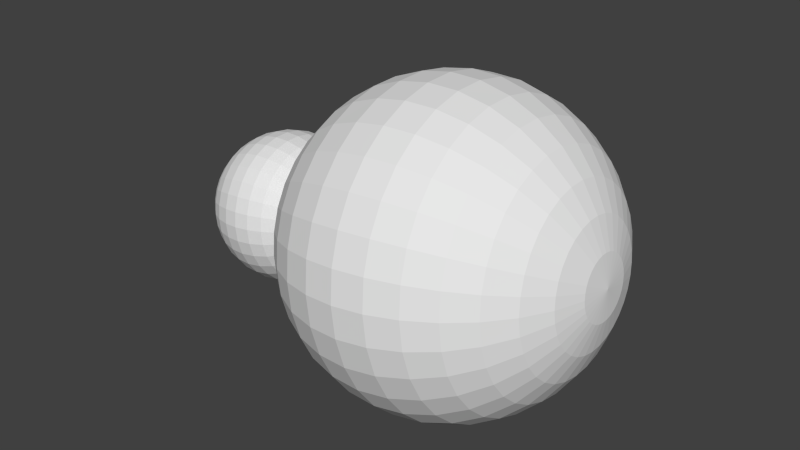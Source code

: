 # Source: player.blend  (saved by Blender 2.76.0; exported with 4.5.12 LTS)
import bpy
from mathutils import Matrix  # noqa: F401  (used for matrix-valued properties, if any)

bpy.ops.wm.read_factory_settings(use_empty=True)
scene = bpy.context.scene
scene.name = 'Scene'

# ---- collections
col_collection_1 = bpy.data.collections.new('Collection 1'); scene.collection.children.link(col_collection_1)

# ---- world
world_world = bpy.data.worlds.new('World'); scene.world = world_world
world_world.color = (0.05088, 0.05088, 0.05088)
world_world.use_sun_shadow = False
world_world.sun_shadow_jitter_overblur = 0.0
world_world.cycles.sampling_method = 'MANUAL'
world_world.cycles.sample_map_resolution = 256

# ---- meshes
me_sphere = bpy.data.meshes.new('Sphere')
me_sphere.from_pydata([(-0.1257, 1.864, -0.5474), (-0.2151, 1.765, -0.6875), (-0.2797, 1.627, -0.8115), (-0.3317, 1.465, -0.9088), (-0.3692, 1.285, -0.9757), (-0.3906, 1.088, -1.009), (-0.3952, 0.8921, -1.009), (-0.3827, 0.6996, -0.974), (-0.3538, 0.5179, -0.9064), (-0.3094, 0.354, -0.8084), (-0.2513, 0.2143, -0.6838), (-0.1817, 0.104, -0.5374), (-0.1033, 0.02747, -0.3748), (-0.01908, -0.0124, -0.2024), (-0.05825, 1.863, -0.5729), (-0.1132, 1.763, -0.726), (-0.15, 1.626, -0.8605), (-0.1793, 1.463, -0.9664), (-0.1998, 1.283, -1.04), (-0.2107, 1.086, -1.077), (-0.2118, 0.8896, -1.078), (-0.2029, 0.6971, -1.042), (-0.1844, 0.5155, -0.9703), (-0.1569, 0.3519, -0.8659), (-0.1216, 0.2124, -0.7327), (-0.07983, 0.1026, -0.5759), (-0.03312, 0.02648, -0.4013), (0.0167, -0.0129, -0.2159), (0.01285, 1.863, -0.5848), (-0.005764, 1.764, -0.7439), (-0.0133, 1.626, -0.8833), (-0.01849, 1.464, -0.9932), (-0.02114, 1.283, -1.069), (-0.02105, 1.087, -1.109), (-0.01842, 0.8905, -1.11), (-0.01325, 0.698, -1.074), (-0.005734, 0.5164, -1.0), (0.003835, 0.3527, -0.8928), (0.01509, 0.2131, -0.7556), (0.0276, 0.1031, -0.5938), (0.04088, 0.02685, -0.4137), (0.05442, -0.01271, -0.2222), (0.08488, 1.865, -0.5826), (0.1031, 1.766, -0.7406), (0.1252, 1.629, -0.8791), (0.1444, 1.468, -0.9883), (0.1598, 1.288, -1.064), (0.1711, 1.091, -1.103), (0.1775, 0.895, -1.104), (0.1789, 0.7024, -1.068), (0.1752, 0.5205, -0.9947), (0.1667, 0.3564, -0.8879), (0.1536, 0.2163, -0.7514), (0.1364, 0.1056, -0.5905), (0.1158, 0.02856, -0.4114), (0.09264, -0.01184, -0.221), (0.1551, 1.868, -0.5665), (0.2091, 1.771, -0.7163), (0.2602, 1.635, -0.8481), (0.3031, 1.474, -0.9519), (0.3362, 1.295, -1.024), (0.3583, 1.099, -1.06), (0.3684, 0.9028, -1.061), (0.3661, 0.7101, -1.025), (0.3516, 0.5277, -0.9542), (0.3254, 0.3629, -0.8514), (0.2886, 0.2218, -0.7204), (0.2425, 0.1099, -0.5662), (0.1889, 0.03155, -0.3947), (0.1299, -0.01032, -0.2125), (0.2207, 1.872, -0.537), (0.3083, 1.777, -0.6718), (0.3865, 1.643, -0.7915), (0.4516, 1.483, -0.8853), (0.5012, 1.305, -0.9495), (0.5335, 1.109, -0.9813), (0.547, 0.9136, -0.9804), (0.5413, 0.7207, -0.9462), (0.5166, 0.5378, -0.8802), (0.4739, 0.3719, -0.7848), (0.4149, 0.2295, -0.6637), (0.3417, 0.1159, -0.5217), (0.2572, 0.03569, -0.364), (0.1647, -0.008208, -0.1968), (0.2793, 1.877, -0.4953), (0.3969, 1.784, -0.6088), (0.4992, 1.652, -0.7113), (0.5841, 1.494, -0.791), (0.6485, 1.317, -0.8448), (0.6898, 1.122, -0.8702), (0.7064, 0.9271, -0.8671), (0.6976, 0.7339, -0.8351), (0.6639, 0.5502, -0.7755), (0.6065, 0.3831, -0.6906), (0.5276, 0.239, -0.5836), (0.4303, 0.1234, -0.4587), (0.3182, 0.04083, -0.3206), (0.1958, -0.005585, -0.1747), (0.3286, 1.882, -0.4431), (0.4714, 1.793, -0.5298), (0.594, 1.663, -0.6108), (0.6956, 1.507, -0.6728), (0.7724, 1.332, -0.7135), (0.8213, 1.138, -0.7308), (0.8404, 0.9426, -0.7249), (0.8291, 0.7491, -0.6957), (0.7878, 0.5645, -0.6442), (0.718, 0.396, -0.5724), (0.6224, 0.25, -0.4831), (0.5048, 0.132, -0.3797), (0.3696, 0.04678, -0.2662), (0.222, -0.002553, -0.147), (0.3664, 1.889, -0.3829), (0.529, 1.802, -0.4379), (0.6673, 1.675, -0.4938), (0.7818, 1.521, -0.5352), (0.8681, 1.347, -0.5606), (0.9229, 1.154, -0.5684), (0.9441, 0.9597, -0.5594), (0.9307, 0.7658, -0.5333), (0.8835, 0.5803, -0.4912), (0.8041, 0.4102, -0.4347), (0.6957, 0.262, -0.366), (0.5623, 0.1415, -0.2878), (0.4092, 0.05331, -0.2029), (0.2422, 0.0007722, -0.1147), (0.3922, 1.895, -0.3151), (0.5674, 1.812, -0.3365), (0.7162, 1.688, -0.3647), (0.8393, 1.536, -0.3834), (0.932, 1.364, -0.3919), (0.9908, 1.172, -0.3894), (1.013, 0.9775, -0.3768), (0.9986, 0.7834, -0.3543), (0.9474, 0.5968, -0.3226), (0.8616, 0.425, -0.283), (0.7446, 0.2747, -0.237), (0.6008, 0.1515, -0.1863), (0.4357, 0.06015, -0.133), (0.2557, 0.004263, -0.0791), (0.404, 1.902, -0.2443), (0.5852, 1.822, -0.2295), (0.7389, 1.7, -0.2285), (0.866, 1.551, -0.2233), (0.9616, 1.38, -0.214), (1.022, 1.19, -0.2005), (1.045, 0.9956, -0.1843), (1.03, 0.8011, -0.1654), (0.977, 0.6135, -0.1447), (0.8883, 0.44, -0.1229), (0.7673, 0.2874, -0.1008), (0.6186, 0.1615, -0.07936), (0.4479, 0.06706, -0.05935), (0.2619, 0.007784, -0.04153), (0.4017, 1.908, -0.1725), (0.5817, 1.832, -0.1211), (0.7344, 1.713, -0.09055), (0.8608, 1.566, -0.06105), (0.9558, 1.397, -0.03371), (1.016, 1.207, -0.009131), (1.039, 1.013, 0.01088), (1.024, 0.8182, 0.02599), (0.9712, 0.6297, 0.03562), (0.8831, 0.4546, 0.0394), (0.7628, 0.2998, 0.03718), (0.6151, 0.1712, 0.02906), (0.4456, 0.07376, 0.01533), (0.2607, 0.0112, -0.00346), (0.3854, 1.914, -0.1026), (0.5571, 1.841, -0.01536), (0.7031, 1.724, 0.04398), (0.8239, 1.579, 0.09714), (0.9148, 1.412, 0.1421), (0.9726, 1.223, 0.1775), (0.9947, 1.029, 0.2011), (0.9804, 0.8342, 0.2126), (0.9302, 0.6447, 0.2114), (0.8462, 0.4682, 0.1976), (0.7315, 0.3113, 0.1717), (0.5904, 0.1803, 0.1348), (0.4286, 0.08, 0.08814), (0.2521, 0.01438, 0.03366), (0.3557, 1.92, -0.03711), (0.5122, 1.849, 0.08355), (0.646, 1.735, 0.1699), (0.7567, 1.591, 0.2452), (0.8402, 1.425, 0.3065), (0.8934, 1.237, 0.3521), (0.9139, 1.044, 0.3792), (0.9012, 0.8484, 0.3872), (0.8556, 0.6581, 0.3759), (0.779, 0.4802, 0.3456), (0.6744, 0.3216, 0.2976), (0.5456, 0.1883, 0.2337), (0.3977, 0.08554, 0.1563), (0.2363, 0.0172, 0.06839), (0.3137, 1.924, 0.02134), (0.4489, 1.856, 0.1719), (0.5653, 1.743, 0.2823), (0.6619, 1.602, 0.3774), (0.7349, 1.436, 0.4534), (0.7815, 1.249, 0.508), (0.7999, 1.056, 0.5382), (0.7893, 0.8603, 0.5431), (0.7503, 0.6693, 0.5228), (0.6842, 0.4902, 0.4778), (0.5937, 0.3301, 0.41), (0.4822, 0.195, 0.322), (0.354, 0.09016, 0.2171), (0.2141, 0.01956, 0.09941), (0.2612, 1.927, 0.07055), (0.3694, 1.861, 0.2462), (0.4642, 1.75, 0.3769), (0.543, 1.609, 0.4886), (0.6028, 1.445, 0.5771), (0.6413, 1.258, 0.6393), (0.6569, 1.065, 0.672), (0.6491, 0.8693, 0.6744), (0.6182, 0.6778, 0.6464), (0.5654, 0.4979, 0.5891), (0.4926, 0.3366, 0.5047), (0.4028, 0.2001, 0.3963), (0.2993, 0.09369, 0.2683), (0.1862, 0.02136, 0.1255), (0.2, 1.93, 0.1086), (0.277, 1.864, 0.3037), (0.3466, 1.754, 0.4501), (0.4047, 1.614, 0.5747), (0.4491, 1.45, 0.6727), (0.4781, 1.264, 0.7408), (0.4906, 1.071, 0.7755), (0.486, 0.8752, 0.7759), (0.4645, 0.6833, 0.742), (0.427, 0.5029, 0.6752), (0.375, 0.3409, 0.5779), (0.3104, 0.2035, 0.4539), (0.2357, 0.09599, 0.3079), (0.1537, 0.02253, 0.1457), (0.0677, -0.01407, -0.0266), (0.1326, 1.931, 0.1341), (0.1751, 1.866, 0.3422), (0.2169, 1.756, 0.4991), (0.2522, 1.616, 0.6323), (0.2797, 1.453, 0.7367), (0.2983, 1.266, 0.8087), (0.3072, 1.074, 0.8447), (0.3061, 0.8778, 0.8438), (0.2951, 0.6857, 0.806), (0.2746, 0.5051, 0.7327), (0.2453, 0.3427, 0.6268), (0.2085, 0.2049, 0.4923), (0.1655, 0.09698, 0.3344), (0.1179, 0.02304, 0.1592), (0.06147, 1.93, 0.1459), (0.06771, 1.865, 0.3602), (0.08021, 1.755, 0.5219), (0.09147, 1.616, 0.6591), (0.101, 1.452, 0.7665), (0.1087, 1.265, 0.8404), (0.1138, 1.073, 0.877), (0.1165, 0.8768, 0.8755), (0.1164, 0.6848, 0.8358), (0.1138, 0.5043, 0.7596), (0.1086, 0.342, 0.6496), (0.1011, 0.2044, 0.5103), (0.09148, 0.09661, 0.3468), (0.08022, 0.02285, 0.1655), (-0.01056, 1.929, 0.1438), (-0.04113, 1.863, 0.3569), (-0.0583, 1.752, 0.5178), (-0.07141, 1.612, 0.6542), (-0.07995, 1.448, 0.7611), (-0.08348, 1.261, 0.8346), (-0.08207, 1.068, 0.8711), (-0.07568, 0.8724, 0.8697), (-0.06454, 0.6807, 0.8304), (-0.04909, 0.5005, 0.7547), (-0.02992, 0.3389, 0.6455), (-0.007766, 0.2019, 0.507), (0.01652, 0.0949, 0.3445), (0.042, 0.02198, 0.1644), (-0.08075, 1.926, 0.1277), (-0.1472, 1.858, 0.3325), (-0.1933, 1.746, 0.4867), (-0.2301, 1.605, 0.6178), (-0.2563, 1.44, 0.7206), (-0.2707, 1.253, 0.7916), (-0.273, 1.061, 0.8273), (-0.2629, 0.8648, 0.8267), (-0.2409, 0.6735, 0.7899), (-0.2078, 0.4941, 0.7182), (-0.1649, 0.3334, 0.6145), (-0.1138, 0.1976, 0.4826), (-0.05654, 0.09192, 0.3278), (0.004757, 0.02046, 0.1558), (-0.1464, 1.922, 0.0982), (-0.2464, 1.852, 0.288), (-0.3196, 1.739, 0.4301), (-0.3786, 1.596, 0.5511), (-0.4213, 1.43, 0.6465), (-0.4459, 1.243, 0.713), (-0.4516, 1.05, 0.7472), (-0.4381, 0.8542, 0.7481), (-0.4059, 0.6635, 0.7159), (-0.3563, 0.4851, 0.6516), (-0.2912, 0.3257, 0.5578), (-0.213, 0.1916, 0.4381), (-0.1249, 0.08777, 0.2971), (-0.03008, 0.01834, 0.1402), (-0.205, 1.917, 0.05653), (-0.335, 1.845, 0.225), (-0.4323, 1.729, 0.35), (-0.5112, 1.585, 0.4569), (-0.5686, 1.418, 0.5418), (-0.6022, 1.229, 0.6019), (-0.611, 1.036, 0.6338), (-0.5944, 0.841, 0.637), (-0.5532, 0.6511, 0.6112), (-0.4888, 0.4739, 0.5574), (-0.4039, 0.3162, 0.4777), (-0.3016, 0.1841, 0.3752), (-0.1859, 0.08263, 0.2537), (-0.06118, 0.01572, 0.1181), (-0.2543, 1.911, 0.004259), (-0.4095, 1.836, 0.1461), (-0.5271, 1.718, 0.2494), (-0.6227, 1.572, 0.3387), (-0.6925, 1.404, 0.4105), (-0.7337, 1.214, 0.4624), (-0.745, 1.021, 0.4917), (-0.7259, 0.8257, 0.4976), (-0.677, 0.6367, 0.4798), (-0.6003, 0.4609, 0.4392), (-0.4987, 0.3052, 0.3772), (-0.3761, 0.1754, 0.2962), (-0.2372, 0.07668, 0.1993), (-0.08734, 0.01269, 0.09034), (-0.2924, 1.905, -0.05661), (-0.467, 1.827, 0.0541), (-0.6004, 1.706, 0.1324), (-0.7088, 1.558, 0.2011), (-0.7882, 1.388, 0.2576), (-0.8353, 1.198, 0.3001), (-0.8487, 1.004, 0.3262), (-0.8275, 0.809, 0.3352), (-0.7728, 0.621, 0.3269), (-0.6865, 0.4468, 0.3015), (-0.572, 0.2931, 0.2601), (-0.4337, 0.166, 0.2042), (-0.2768, 0.07016, 0.136), (-0.1076, 0.009362, 0.05805), (-0.3179, 1.898, -0.1237), (-0.5055, 1.817, -0.04732), (-0.6493, 1.694, 0.003306), (-0.7663, 1.543, 0.04931), (-0.8521, 1.371, 0.08891), (-0.9032, 1.18, 0.121), (-0.9178, 0.9858, 0.1436), (-0.8954, 0.7915, 0.1562), (-0.8367, 0.6044, 0.1582), (-0.744, 0.4319, 0.1498), (-0.6209, 0.2805, 0.131), (-0.4721, 0.156, 0.1028), (-0.3033, 0.06331, 0.06613), (-0.121, 0.005872, 0.02243), (-0.3307, 1.891, -0.1967), (-0.5233, 1.807, -0.1543), (-0.672, 1.681, -0.1328), (-0.793, 1.528, -0.1108), (-0.8817, 1.355, -0.08898), (-0.9346, 1.162, -0.0678), (-0.9499, 0.9678, -0.04894), (-0.9268, 0.7738, -0.03268), (-0.8663, 0.5878, -0.01965), (-0.7707, 0.4169, -0.01034), (-0.6436, 0.2677, -0.005118), (-0.4899, 0.146, -0.004178), (-0.3156, 0.0564, -0.007559), (-0.1273, 0.002351, -0.01513), (-0.3294, 1.885, -0.2704), (-0.5198, 1.797, -0.2627), (-0.6675, 1.668, -0.2708), (-0.7878, 1.514, -0.2731), (-0.8759, 1.339, -0.2693), (-0.9285, 1.145, -0.2592), (-0.9436, 0.9502, -0.2441), (-0.9207, 0.7566, -0.2241), (-0.8605, 0.5716, -0.1999), (-0.7655, 0.4023, -0.1726), (-0.6391, 0.2554, -0.1431), (-0.4864, 0.1363, -0.1126), (-0.3132, 0.0497, -0.08224), (-0.1261, -0.001065, -0.0532), (-0.311, 1.879, -0.3362), (-0.4951, 1.788, -0.3684), (-0.6362, 1.657, -0.4054), (-0.7509, 1.5, -0.4312), (-0.8349, 1.323, -0.445), (-0.885, 1.129, -0.4458), (-0.8993, 0.9339, -0.4343), (-0.8772, 0.7406, -0.4107), (-0.8195, 0.5565, -0.3757), (-0.7286, 0.3888, -0.3308), (-0.6078, 0.2438, -0.2776), (-0.4618, 0.1272, -0.2183), (-0.2962, 0.04346, -0.155), (-0.1174, -0.004246, -0.09032), (-0.2813, 1.874, -0.4017), (-0.4503, 1.78, -0.4673), (-0.5791, 1.647, -0.5313), (-0.6837, 1.488, -0.5793), (-0.7603, 1.31, -0.6095), (-0.8058, 1.115, -0.6204), (-0.8185, 0.9195, -0.6124), (-0.798, 0.7264, -0.5853), (-0.7449, 0.5431, -0.5402), (-0.6614, 0.3767, -0.4788), (-0.5507, 0.2336, -0.4035), (-0.4169, 0.1192, -0.3172), (-0.2653, 0.03792, -0.2232), (-0.1017, -0.00707, -0.1251), (-0.2394, 1.869, -0.4602), (-0.3869, 1.773, -0.5557), (-0.4984, 1.638, -0.6437), (-0.5889, 1.478, -0.7115), (-0.655, 1.299, -0.7564), (-0.6939, 1.103, -0.7763), (-0.7045, 0.9074, -0.7714), (-0.6861, 0.7145, -0.7412), (-0.6396, 0.532, -0.6871), (-0.5666, 0.3667, -0.611), (-0.47, 0.225, -0.516), (-0.3536, 0.1125, -0.4055), (-0.2217, 0.0333, -0.284), (-0.07942, -0.009427, -0.1561), (-0.1868, 1.866, -0.5094), (-0.3075, 1.768, -0.63), (-0.3973, 1.632, -0.7383), (-0.4701, 1.47, -0.8227), (-0.5229, 1.29, -0.8801), (-0.5537, 1.094, -0.9076), (-0.5615, 0.8982, -0.9052), (-0.5459, 0.7055, -0.8725), (-0.5075, 0.5235, -0.8107), (-0.4477, 0.359, -0.7223), (-0.3689, 0.2185, -0.6106), (-0.2741, 0.1073, -0.4799), (-0.167, 0.02977, -0.3352), (-0.05153, -0.01123, -0.1822), (-0.01398, 2.742, -0.4009), (-0.05365, 2.706, -0.4795), (-0.08982, 2.654, -0.5501), (-0.1211, 2.588, -0.6101), (-0.1463, 2.509, -0.6572), (-0.1644, 2.422, -0.6896), (-0.1748, 2.327, -0.7058), (-0.177, 2.232, -0.7056), (-0.171, 2.139, -0.6888), (-0.157, 2.051, -0.6561), (-0.1355, 1.971, -0.6086), (-0.1074, 1.904, -0.5483), (-0.07367, 1.85, -0.4774), (0.003342, 2.742, -0.4075), (-0.01967, 2.706, -0.4923), (-0.0405, 2.654, -0.5687), (-0.05833, 2.587, -0.6338), (-0.07248, 2.508, -0.6851), (-0.08242, 2.421, -0.7206), (-0.0877, 2.326, -0.7387), (-0.08823, 2.231, -0.7391), (-0.08392, 2.138, -0.7217), (-0.07496, 2.05, -0.687), (-0.06168, 1.97, -0.6365), (-0.04459, 1.903, -0.572), (-0.02435, 1.85, -0.4961), (0.0216, 2.742, -0.4105), (0.01615, 2.706, -0.4983), (0.01151, 2.654, -0.5774), (0.007864, 2.587, -0.6449), (0.00535, 2.509, -0.6981), (0.004066, 2.421, -0.735), (0.004108, 2.326, -0.754), (0.005382, 2.231, -0.7548), (0.007887, 2.138, -0.737), (0.01152, 2.05, -0.7015), (0.01616, 1.971, -0.6495), (0.02161, 1.903, -0.5831), (0.02766, 1.85, -0.5047), (0.04011, 2.742, -0.41), (0.05244, 2.707, -0.4972), (0.0642, 2.655, -0.5758), (0.07492, 2.589, -0.6429), (0.08421, 2.511, -0.6957), (0.09169, 2.423, -0.7324), (0.09712, 2.328, -0.7512), (0.1002, 2.233, -0.7519), (0.1009, 2.14, -0.7342), (0.09914, 2.052, -0.6988), (0.09501, 1.973, -0.6471), (0.08867, 1.905, -0.581), (0.08035, 1.851, -0.5032), (0.05814, 2.743, -0.4058), (0.08781, 2.708, -0.4891), (0.1155, 2.657, -0.564), (0.1403, 2.592, -0.6279), (0.1611, 2.514, -0.6781), (0.1771, 2.427, -0.7128), (0.1878, 2.332, -0.7304), (0.1926, 2.237, -0.7307), (0.1916, 2.144, -0.7134), (0.1845, 2.056, -0.6792), (0.1719, 1.976, -0.6295), (0.154, 1.907, -0.566), (0.1317, 1.853, -0.4914), (0.075, 2.744, -0.3982), (0.1209, 2.71, -0.4742), (0.1636, 2.66, -0.5425), (0.2014, 2.595, -0.6004), (0.2329, 2.518, -0.6458), (0.257, 2.432, -0.677), (0.2726, 2.337, -0.6924), (0.2791, 2.242, -0.6919), (0.2763, 2.149, -0.6754), (0.2644, 2.06, -0.6434), (0.2437, 1.98, -0.5972), (0.2152, 1.911, -0.5386), (0.1797, 1.856, -0.4698), (0.09006, 2.745, -0.3875), (0.1504, 2.713, -0.4532), (0.2065, 2.664, -0.512), (0.256, 2.6, -0.5616), (0.2971, 2.524, -0.6002), (0.3282, 2.438, -0.6263), (0.3483, 2.343, -0.6386), (0.3563, 2.249, -0.637), (0.352, 2.155, -0.6216), (0.3357, 2.066, -0.5927), (0.3079, 1.985, -0.5516), (0.2697, 1.916, -0.4998), (0.2226, 1.86, -0.4393), (0.1027, 2.747, -0.3741), (0.1753, 2.716, -0.4269), (0.2425, 2.668, -0.4738), (0.3019, 2.605, -0.513), (0.3511, 2.53, -0.543), (0.3882, 2.445, -0.5627), (0.4119, 2.351, -0.5711), (0.4212, 2.256, -0.5682), (0.4157, 2.163, -0.554), (0.3957, 2.073, -0.5291), (0.3619, 1.992, -0.4944), (0.3156, 1.921, -0.4511), (0.2587, 1.864, -0.4011), (0.1125, 2.748, -0.3585), (0.1945, 2.719, -0.3962), (0.2704, 2.673, -0.4292), (0.3374, 2.611, -0.4563), (0.3928, 2.537, -0.4764), (0.4346, 2.452, -0.4886), (0.4611, 2.359, -0.4925), (0.4714, 2.265, -0.4881), (0.4649, 2.171, -0.4754), (0.442, 2.081, -0.4551), (0.4036, 1.999, -0.4277), (0.3511, 1.927, -0.3945), (0.2865, 1.869, -0.3566), (0.119, 2.75, -0.3412), (0.2073, 2.722, -0.3624), (0.289, 2.677, -0.3801), (0.361, 2.617, -0.3938), (0.4206, 2.544, -0.4029), (0.4655, 2.46, -0.407), (0.494, 2.367, -0.4058), (0.5048, 2.273, -0.3997), (0.4978, 2.179, -0.3888), (0.473, 2.089, -0.3734), (0.4314, 2.006, -0.3543), (0.3748, 1.933, -0.332), (0.3051, 1.873, -0.3075), (0.1221, 2.752, -0.3231), (0.2132, 2.726, -0.3267), (0.2976, 2.682, -0.3284), (0.372, 2.623, -0.3279), (0.4335, 2.551, -0.3254), (0.4799, 2.468, -0.3209), (0.5092, 2.376, -0.3143), (0.5204, 2.282, -0.3065), (0.513, 2.188, -0.2973), (0.4873, 2.097, -0.2873), (0.4444, 2.013, -0.2767), (0.3858, 1.939, -0.2661), (0.3138, 1.878, -0.2557), (0.1215, 2.753, -0.3046), (0.2121, 2.729, -0.2906), (0.2959, 2.687, -0.2759), (0.3699, 2.629, -0.2611), (0.431, 2.558, -0.2468), (0.477, 2.476, -0.2336), (0.5062, 2.384, -0.2217), (0.5173, 2.291, -0.212), (0.51, 2.196, -0.2047), (0.4845, 2.105, -0.2), (0.4418, 2.02, -0.1982), (0.3836, 1.945, -0.1993), (0.3121, 1.883, -0.2032), (0.1173, 2.755, -0.2867), (0.2038, 2.732, -0.2553), (0.284, 2.691, -0.2247), (0.3547, 2.635, -0.196), (0.4132, 2.565, -0.1702), (0.4572, 2.483, -0.1485), (0.4852, 2.392, -0.1313), (0.4959, 2.298, -0.1199), (0.4889, 2.204, -0.1143), (0.4647, 2.112, -0.1149), (0.424, 2.027, -0.1216), (0.3684, 1.951, -0.1341), (0.3002, 1.887, -0.152), (0.1097, 2.756, -0.2698), (0.1889, 2.735, -0.2223), (0.2623, 2.695, -0.1768), (0.327, 2.64, -0.135), (0.3807, 2.571, -0.09857), (0.4211, 2.49, -0.06885), (0.4468, 2.399, -0.0468), (0.4568, 2.305, -0.03369), (0.4506, 2.211, -0.0298), (0.4285, 2.119, -0.03529), (0.3915, 2.033, -0.04993), (0.3408, 1.956, -0.07318), (0.2784, 1.891, -0.1041), (0.09889, 2.757, -0.2548), (0.1678, 2.737, -0.1929), (0.2316, 2.698, -0.134), (0.288, 2.644, -0.08059), (0.3347, 2.575, -0.03457), (0.3701, 2.495, 0.002261), (0.3927, 2.405, 0.02869), (0.4015, 2.311, 0.04328), (0.3964, 2.217, 0.04569), (0.3775, 2.124, 0.03582), (0.3456, 2.037, 0.01407), (0.3017, 1.96, -0.01875), (0.2478, 1.894, -0.06137), (0.08539, 2.758, -0.2422), (0.1413, 2.739, -0.1681), (0.1932, 2.701, -0.09805), (0.2391, 2.647, -0.03478), (0.2772, 2.579, 0.0193), (0.3061, 2.5, 0.06212), (0.3248, 2.409, 0.09223), (0.3323, 2.316, 0.1081), (0.3286, 2.221, 0.1092), (0.3136, 2.128, 0.09568), (0.288, 2.041, 0.06794), (0.2528, 1.963, 0.02706), (0.2093, 1.897, -0.02538), (0.06968, 2.759, -0.2324), (0.1104, 2.74, -0.1489), (0.1484, 2.703, -0.07021), (0.1821, 2.649, 0.00066), (0.2102, 2.582, 0.06098), (0.2317, 2.502, 0.1084), (0.2458, 2.412, 0.1414), (0.2518, 2.319, 0.1582), (0.2496, 2.224, 0.1584), (0.2392, 2.131, 0.142), (0.221, 2.044, 0.1096), (0.1958, 1.965, 0.0625), (0.1646, 1.899, 0.002468), (0.05236, 2.759, -0.2259), (0.07647, 2.74, -0.1361), (0.09909, 2.703, -0.05158), (0.1193, 2.65, 0.02436), (0.1364, 2.583, 0.08885), (0.1497, 2.503, 0.1394), (0.1587, 2.413, 0.1743), (0.163, 2.32, 0.1917), (0.1625, 2.225, 0.1913), (0.1572, 2.132, 0.173), (0.1472, 2.045, 0.1375), (0.1331, 1.966, 0.0862), (0.1152, 1.899, 0.02109), (0.03409, 2.759, -0.2228), (0.04065, 2.74, -0.1301), (0.04708, 2.703, -0.0429), (0.05314, 2.65, 0.03542), (0.05858, 2.582, 0.1018), (0.06322, 2.503, 0.1538), (0.0669, 2.413, 0.1896), (0.06941, 2.319, 0.2073), (0.07068, 2.225, 0.2066), (0.07068, 2.132, 0.1874), (0.06939, 2.044, 0.1505), (0.06688, 1.966, 0.09725), (0.06323, 1.899, 0.02978), (0.01559, 2.759, -0.2234), (0.004357, 2.739, -0.1312), (-0.00561, 2.702, -0.04448), (-0.01393, 2.648, 0.0334), (-0.02027, 2.58, 0.09947), (-0.0244, 2.501, 0.1512), (-0.02611, 2.411, 0.1868), (-0.02543, 2.317, 0.2045), (-0.02234, 2.222, 0.2038), (-0.01694, 2.13, 0.1848), (-0.009464, 2.042, 0.1481), (-0.0001837, 1.964, 0.09524), (0.01054, 1.898, 0.02819), (-0.002439, 2.758, -0.2275), (-0.03101, 2.738, -0.1393), (-0.05696, 2.7, -0.05628), (-0.07928, 2.646, 0.01839), (-0.09712, 2.577, 0.08182), (-0.1098, 2.497, 0.1316), (-0.1168, 2.407, 0.166), (-0.1179, 2.313, 0.1833), (-0.113, 2.219, 0.183), (-0.1023, 2.126, 0.1651), (-0.08631, 2.039, 0.1305), (-0.06554, 1.961, 0.08023), (-0.04081, 1.896, 0.0164), (-0.01931, 2.757, -0.2351), (-0.0641, 2.736, -0.1542), (-0.105, 2.697, -0.07783), (-0.1404, 2.642, -0.00904), (-0.169, 2.573, 0.04957), (-0.1897, 2.493, 0.09575), (-0.2016, 2.402, 0.1279), (-0.2043, 2.308, 0.1445), (-0.1978, 2.214, 0.1449), (-0.1822, 2.121, 0.1293), (-0.1582, 2.035, 0.0982), (-0.1267, 1.958, 0.0528), (-0.08884, 1.893, -0.005154), (-0.03436, 2.756, -0.2458), (-0.09363, 2.733, -0.1751), (-0.1479, 2.693, -0.1083), (-0.195, 2.637, -0.04783), (-0.2332, 2.567, 0.003953), (-0.261, 2.487, 0.04506), (-0.2772, 2.395, 0.07412), (-0.2815, 2.302, 0.08961), (-0.2735, 2.207, 0.09113), (-0.2535, 2.115, 0.07863), (-0.2224, 2.029, 0.05258), (-0.1812, 1.953, 0.014), (-0.1317, 1.889, -0.03563), (-0.04703, 2.754, -0.2592), (-0.1185, 2.73, -0.2015), (-0.1839, 2.689, -0.1465), (-0.2409, 2.632, -0.0965), (-0.2871, 2.561, -0.05327), (-0.3209, 2.48, -0.01852), (-0.3409, 2.388, 0.006623), (-0.3464, 2.294, 0.02078), (-0.3371, 2.2, 0.02363), (-0.3135, 2.108, 0.01504), (-0.2763, 2.023, -0.00464), (-0.2271, 1.948, -0.03466), (-0.1678, 1.885, -0.07387), (-0.05681, 2.753, -0.2748), (-0.1377, 2.727, -0.2322), (-0.2118, 2.684, -0.1911), (-0.2764, 2.626, -0.1532), (-0.3289, 2.554, -0.1199), (-0.3673, 2.472, -0.09256), (-0.3901, 2.38, -0.07198), (-0.3966, 2.286, -0.05936), (-0.3863, 2.192, -0.05498), (-0.3598, 2.101, -0.059), (-0.3181, 2.016, -0.07127), (-0.2626, 1.942, -0.09133), (-0.1956, 1.88, -0.1184), (-0.06335, 2.751, -0.2921), (-0.1505, 2.724, -0.266), (-0.2304, 2.68, -0.2402), (-0.3, 2.62, -0.2157), (-0.3567, 2.547, -0.1934), (-0.3982, 2.464, -0.1742), (-0.423, 2.371, -0.1587), (-0.4301, 2.277, -0.1477), (-0.4192, 2.183, -0.1417), (-0.3908, 2.093, -0.1406), (-0.3459, 2.009, -0.1448), (-0.2863, 1.936, -0.1538), (-0.2143, 1.876, -0.1675), (-0.06637, 2.749, -0.3103), (-0.1564, 2.72, -0.3016), (-0.239, 2.675, -0.292), (-0.311, 2.614, -0.2816), (-0.3696, 2.54, -0.2709), (-0.4126, 2.456, -0.2603), (-0.4382, 2.363, -0.2501), (-0.4456, 2.269, -0.241), (-0.4344, 2.175, -0.2331), (-0.4051, 2.085, -0.2268), (-0.3588, 2.002, -0.2223), (-0.2973, 1.93, -0.2197), (-0.2229, 1.871, -0.2193), (-0.06578, 2.748, -0.3287), (-0.1553, 2.717, -0.3378), (-0.2373, 2.67, -0.3444), (-0.3089, 2.608, -0.3484), (-0.3671, 2.533, -0.3495), (-0.4098, 2.448, -0.3476), (-0.4352, 2.354, -0.3427), (-0.4425, 2.26, -0.3354), (-0.4314, 2.166, -0.3257), (-0.4023, 2.077, -0.3141), (-0.3563, 1.995, -0.3008), (-0.2951, 1.924, -0.2865), (-0.2212, 1.866, -0.2718), (-0.06159, 2.746, -0.3467), (-0.147, 2.714, -0.3731), (-0.2254, 2.666, -0.3956), (-0.2937, 2.602, -0.4135), (-0.3492, 2.526, -0.426), (-0.3899, 2.441, -0.4327), (-0.4141, 2.347, -0.4331), (-0.4211, 2.252, -0.4275), (-0.4104, 2.159, -0.4161), (-0.3825, 2.069, -0.3992), (-0.3384, 1.988, -0.3774), (-0.2799, 1.918, -0.3517), (-0.2093, 1.862, -0.3229), (-0.05396, 2.745, -0.3635), (-0.1321, 2.712, -0.406), (-0.2037, 2.662, -0.4435), (-0.266, 2.597, -0.4745), (-0.3167, 2.52, -0.4977), (-0.3538, 2.434, -0.5124), (-0.3758, 2.34, -0.5176), (-0.382, 2.245, -0.5137), (-0.372, 2.152, -0.5006), (-0.3463, 2.063, -0.4788), (-0.3059, 1.982, -0.4491), (-0.2523, 1.913, -0.4126), (-0.1875, 1.858, -0.3708), (0.02766, 2.76, -0.3175), (-0.04319, 2.743, -0.3785), (-0.111, 2.709, -0.4355), (-0.173, 2.659, -0.4863), (-0.227, 2.593, -0.5289), (-0.2708, 2.516, -0.5617), (-0.3028, 2.429, -0.5835), (-0.3216, 2.334, -0.5931), (-0.3268, 2.239, -0.5907), (-0.3179, 2.146, -0.5761), (-0.2953, 2.058, -0.5499), (-0.26, 1.978, -0.5131), (-0.2133, 1.909, -0.467), (-0.1569, 1.854, -0.4136), (-0.02969, 2.743, -0.3911), (-0.08447, 2.708, -0.4603), (-0.1346, 2.656, -0.5223), (-0.1781, 2.59, -0.5747), (-0.2133, 2.512, -0.6156), (-0.2389, 2.425, -0.6433), (-0.2538, 2.33, -0.6567), (-0.2575, 2.235, -0.6555), (-0.25, 2.142, -0.6397), (-0.2314, 2.053, -0.6098), (-0.2025, 1.974, -0.5669), (-0.1643, 1.906, -0.5129), (-0.1184, 1.852, -0.4496)], [], [(6, 5, 19, 20), (7, 6, 20, 21), (8, 7, 21, 22), (1, 0, 14, 15), (9, 8, 22, 23), (2, 1, 15, 16), (10, 9, 23, 24), (3, 2, 16, 17), (11, 10, 24, 25), (4, 3, 17, 18), (12, 11, 25, 26), (5, 4, 18, 19), (13, 12, 26, 27), (26, 25, 39, 40), (19, 18, 32, 33), (27, 26, 40, 41), (20, 19, 33, 34), (21, 20, 34, 35), (22, 21, 35, 36), (15, 14, 28, 29), (23, 22, 36, 37), (16, 15, 29, 30), (24, 23, 37, 38), (17, 16, 30, 31), (25, 24, 38, 39), (18, 17, 31, 32), (37, 36, 50, 51), (30, 29, 43, 44), (38, 37, 51, 52), (31, 30, 44, 45), (39, 38, 52, 53), (32, 31, 45, 46), (40, 39, 53, 54), (33, 32, 46, 47), (41, 40, 54, 55), (34, 33, 47, 48), (35, 34, 48, 49), (36, 35, 49, 50), (29, 28, 42, 43), (55, 54, 68, 69), (48, 47, 61, 62), (49, 48, 62, 63), (50, 49, 63, 64), (43, 42, 56, 57), (51, 50, 64, 65), (44, 43, 57, 58), (52, 51, 65, 66), (45, 44, 58, 59), (53, 52, 66, 67), (46, 45, 59, 60), (54, 53, 67, 68), (47, 46, 60, 61), (58, 57, 71, 72), (66, 65, 79, 80), (59, 58, 72, 73), (67, 66, 80, 81), (60, 59, 73, 74), (68, 67, 81, 82), (61, 60, 74, 75), (69, 68, 82, 83), (62, 61, 75, 76), (63, 62, 76, 77), (64, 63, 77, 78), (57, 56, 70, 71), (65, 64, 78, 79), (76, 75, 89, 90), (77, 76, 90, 91), (78, 77, 91, 92), (71, 70, 84, 85), (79, 78, 92, 93), (72, 71, 85, 86), (80, 79, 93, 94), (73, 72, 86, 87), (81, 80, 94, 95), (74, 73, 87, 88), (82, 81, 95, 96), (75, 74, 88, 89), (83, 82, 96, 97), (94, 93, 107, 108), (87, 86, 100, 101), (95, 94, 108, 109), (88, 87, 101, 102), (96, 95, 109, 110), (89, 88, 102, 103), (97, 96, 110, 111), (90, 89, 103, 104), (91, 90, 104, 105), (92, 91, 105, 106), (85, 84, 98, 99), (93, 92, 106, 107), (86, 85, 99, 100), (105, 104, 118, 119), (106, 105, 119, 120), (99, 98, 112, 113), (107, 106, 120, 121), (100, 99, 113, 114), (108, 107, 121, 122), (101, 100, 114, 115), (109, 108, 122, 123), (102, 101, 115, 116), (110, 109, 123, 124), (103, 102, 116, 117), (111, 110, 124, 125), (104, 103, 117, 118), (115, 114, 128, 129), (123, 122, 136, 137), (116, 115, 129, 130), (124, 123, 137, 138), (117, 116, 130, 131), (125, 124, 138, 139), (118, 117, 131, 132), (119, 118, 132, 133), (120, 119, 133, 134), (113, 112, 126, 127), (121, 120, 134, 135), (114, 113, 127, 128), (122, 121, 135, 136), (133, 132, 146, 147), (134, 133, 147, 148), (127, 126, 140, 141), (135, 134, 148, 149), (128, 127, 141, 142), (136, 135, 149, 150), (129, 128, 142, 143), (137, 136, 150, 151), (130, 129, 143, 144), (138, 137, 151, 152), (131, 130, 144, 145), (139, 138, 152, 153), (132, 131, 145, 146), (151, 150, 164, 165), (144, 143, 157, 158), (152, 151, 165, 166), (145, 144, 158, 159), (153, 152, 166, 167), (146, 145, 159, 160), (147, 146, 160, 161), (148, 147, 161, 162), (141, 140, 154, 155), (149, 148, 162, 163), (142, 141, 155, 156), (150, 149, 163, 164), (143, 142, 156, 157), (162, 161, 175, 176), (155, 154, 168, 169), (163, 162, 176, 177), (156, 155, 169, 170), (164, 163, 177, 178), (157, 156, 170, 171), (165, 164, 178, 179), (158, 157, 171, 172), (166, 165, 179, 180), (159, 158, 172, 173), (167, 166, 180, 181), (160, 159, 173, 174), (161, 160, 174, 175), (180, 179, 193, 194), (173, 172, 186, 187), (181, 180, 194, 195), (174, 173, 187, 188), (175, 174, 188, 189), (176, 175, 189, 190), (169, 168, 182, 183), (177, 176, 190, 191), (170, 169, 183, 184), (178, 177, 191, 192), (171, 170, 184, 185), (179, 178, 192, 193), (172, 171, 185, 186), (183, 182, 196, 197), (191, 190, 204, 205), (184, 183, 197, 198), (192, 191, 205, 206), (185, 184, 198, 199), (193, 192, 206, 207), (186, 185, 199, 200), (194, 193, 207, 208), (187, 186, 200, 201), (195, 194, 208, 209), (188, 187, 201, 202), (189, 188, 202, 203), (190, 189, 203, 204), (201, 200, 214, 215), (209, 208, 222, 223), (202, 201, 215, 216), (203, 202, 216, 217), (204, 203, 217, 218), (197, 196, 210, 211), (205, 204, 218, 219), (198, 197, 211, 212), (206, 205, 219, 220), (199, 198, 212, 213), (207, 206, 220, 221), (200, 199, 213, 214), (208, 207, 221, 222), (219, 218, 232, 233), (212, 211, 225, 226), (220, 219, 233, 234), (213, 212, 226, 227), (221, 220, 234, 235), (214, 213, 227, 228), (222, 221, 235, 236), (215, 214, 228, 229), (223, 222, 236, 237), (216, 215, 229, 230), (217, 216, 230, 231), (218, 217, 231, 232), (211, 210, 224, 225), (237, 236, 251, 252), (230, 229, 244, 245), (231, 230, 245, 246), (232, 231, 246, 247), (225, 224, 239, 240), (233, 232, 247, 248), (226, 225, 240, 241), (234, 233, 248, 249), (227, 226, 241, 242), (235, 234, 249, 250), (228, 227, 242, 243), (236, 235, 250, 251), (229, 228, 243, 244), (241, 240, 254, 255), (249, 248, 262, 263), (242, 241, 255, 256), (250, 249, 263, 264), (243, 242, 256, 257), (251, 250, 264, 265), (244, 243, 257, 258), (252, 251, 265, 266), (245, 244, 258, 259), (246, 245, 259, 260), (247, 246, 260, 261), (240, 239, 253, 254), (248, 247, 261, 262), (259, 258, 272, 273), (260, 259, 273, 274), (261, 260, 274, 275), (254, 253, 267, 268), (262, 261, 275, 276), (255, 254, 268, 269), (263, 262, 276, 277), (256, 255, 269, 270), (264, 263, 277, 278), (257, 256, 270, 271), (265, 264, 278, 279), (258, 257, 271, 272), (266, 265, 279, 280), (277, 276, 290, 291), (270, 269, 283, 284), (278, 277, 291, 292), (271, 270, 284, 285), (279, 278, 292, 293), (272, 271, 285, 286), (280, 279, 293, 294), (273, 272, 286, 287), (274, 273, 287, 288), (275, 274, 288, 289), (268, 267, 281, 282), (276, 275, 289, 290), (269, 268, 282, 283), (288, 287, 301, 302), (289, 288, 302, 303), (282, 281, 295, 296), (290, 289, 303, 304), (283, 282, 296, 297), (291, 290, 304, 305), (284, 283, 297, 298), (292, 291, 305, 306), (285, 284, 298, 299), (293, 292, 306, 307), (286, 285, 299, 300), (294, 293, 307, 308), (287, 286, 300, 301), (306, 305, 319, 320), (299, 298, 312, 313), (307, 306, 320, 321), (300, 299, 313, 314), (308, 307, 321, 322), (301, 300, 314, 315), (302, 301, 315, 316), (303, 302, 316, 317), (296, 295, 309, 310), (304, 303, 317, 318), (297, 296, 310, 311), (305, 304, 318, 319), (298, 297, 311, 312), (317, 316, 330, 331), (310, 309, 323, 324), (318, 317, 331, 332), (311, 310, 324, 325), (319, 318, 332, 333), (312, 311, 325, 326), (320, 319, 333, 334), (313, 312, 326, 327), (321, 320, 334, 335), (314, 313, 327, 328), (322, 321, 335, 336), (315, 314, 328, 329), (316, 315, 329, 330), (327, 326, 340, 341), (335, 334, 348, 349), (328, 327, 341, 342), (336, 335, 349, 350), (329, 328, 342, 343), (330, 329, 343, 344), (331, 330, 344, 345), (324, 323, 337, 338), (332, 331, 345, 346), (325, 324, 338, 339), (333, 332, 346, 347), (326, 325, 339, 340), (334, 333, 347, 348), (345, 344, 358, 359), (338, 337, 351, 352), (346, 345, 359, 360), (339, 338, 352, 353), (347, 346, 360, 361), (340, 339, 353, 354), (348, 347, 361, 362), (341, 340, 354, 355), (349, 348, 362, 363), (342, 341, 355, 356), (350, 349, 363, 364), (343, 342, 356, 357), (344, 343, 357, 358), (363, 362, 376, 377), (356, 355, 369, 370), (364, 363, 377, 378), (357, 356, 370, 371), (358, 357, 371, 372), (359, 358, 372, 373), (352, 351, 365, 366), (360, 359, 373, 374), (353, 352, 366, 367), (361, 360, 374, 375), (354, 353, 367, 368), (362, 361, 375, 376), (355, 354, 368, 369), (366, 365, 379, 380), (374, 373, 387, 388), (367, 366, 380, 381), (375, 374, 388, 389), (368, 367, 381, 382), (376, 375, 389, 390), (369, 368, 382, 383), (377, 376, 390, 391), (370, 369, 383, 384), (378, 377, 391, 392), (371, 370, 384, 385), (372, 371, 385, 386), (373, 372, 386, 387), (384, 383, 397, 398), (392, 391, 405, 406), (385, 384, 398, 399), (386, 385, 399, 400), (387, 386, 400, 401), (380, 379, 393, 394), (388, 387, 401, 402), (381, 380, 394, 395), (389, 388, 402, 403), (382, 381, 395, 396), (390, 389, 403, 404), (383, 382, 396, 397), (391, 390, 404, 405), (402, 401, 415, 416), (395, 394, 408, 409), (403, 402, 416, 417), (396, 395, 409, 410), (404, 403, 417, 418), (397, 396, 410, 411), (405, 404, 418, 419), (398, 397, 411, 412), (406, 405, 419, 420), (399, 398, 412, 413), (400, 399, 413, 414), (401, 400, 414, 415), (394, 393, 407, 408), (420, 419, 433, 434), (413, 412, 426, 427), (414, 413, 427, 428), (415, 414, 428, 429), (408, 407, 421, 422), (416, 415, 429, 430), (409, 408, 422, 423), (417, 416, 430, 431), (410, 409, 423, 424), (418, 417, 431, 432), (411, 410, 424, 425), (419, 418, 432, 433), (412, 411, 425, 426), (431, 430, 444, 445), (424, 423, 437, 438), (432, 431, 445, 446), (425, 424, 438, 439), (433, 432, 446, 447), (426, 425, 439, 440), (434, 433, 447, 448), (427, 426, 440, 441), (428, 427, 441, 442), (429, 428, 442, 443), (422, 421, 435, 436), (430, 429, 443, 444), (423, 422, 436, 437), (238, 13, 27), (238, 27, 41), (238, 41, 55), (238, 55, 69), (238, 69, 83), (238, 83, 97), (238, 97, 111), (238, 111, 125), (238, 125, 139), (238, 139, 153), (238, 153, 167), (238, 167, 181), (238, 181, 195), (238, 195, 209), (238, 209, 223), (238, 223, 237), (238, 237, 252), (238, 252, 266), (238, 266, 280), (238, 280, 294), (238, 294, 308), (238, 308, 322), (238, 322, 336), (238, 336, 350), (238, 350, 364), (238, 364, 378), (238, 378, 392), (238, 392, 406), (238, 406, 420), (238, 420, 434), (238, 434, 448), (238, 448, 13), (442, 441, 6, 7), (443, 442, 7, 8), (436, 435, 0, 1), (444, 443, 8, 9), (437, 436, 1, 2), (445, 444, 9, 10), (438, 437, 2, 3), (446, 445, 10, 11), (439, 438, 3, 4), (447, 446, 11, 12), (440, 439, 4, 5), (448, 447, 12, 13), (441, 440, 5, 6), (456, 455, 468, 469), (457, 456, 469, 470), (450, 449, 462, 463), (458, 457, 470, 471), (451, 450, 463, 464), (459, 458, 471, 472), (452, 451, 464, 465), (460, 459, 472, 473), (453, 452, 465, 466), (461, 460, 473, 474), (454, 453, 466, 467), (455, 454, 467, 468), (14, 474, 487, 28), (468, 467, 480, 481), (469, 468, 481, 482), (470, 469, 482, 483), (463, 462, 475, 476), (471, 470, 483, 484), (464, 463, 476, 477), (472, 471, 484, 485), (465, 464, 477, 478), (473, 472, 485, 486), (466, 465, 478, 479), (474, 473, 486, 487), (467, 466, 479, 480), (485, 484, 497, 498), (478, 477, 490, 491), (486, 485, 498, 499), (479, 478, 491, 492), (487, 486, 499, 500), (480, 479, 492, 493), (28, 487, 500, 42), (481, 480, 493, 494), (482, 481, 494, 495), (483, 482, 495, 496), (476, 475, 488, 489), (484, 483, 496, 497), (477, 476, 489, 490), (495, 494, 507, 508), (496, 495, 508, 509), (489, 488, 501, 502), (497, 496, 509, 510), (490, 489, 502, 503), (498, 497, 510, 511), (491, 490, 503, 504), (499, 498, 511, 512), (492, 491, 504, 505), (500, 499, 512, 513), (493, 492, 505, 506), (42, 500, 513, 56), (494, 493, 506, 507), (504, 503, 516, 517), (512, 511, 524, 525), (505, 504, 517, 518), (513, 512, 525, 526), (506, 505, 518, 519), (56, 513, 526, 70), (507, 506, 519, 520), (508, 507, 520, 521), (509, 508, 521, 522), (502, 501, 514, 515), (510, 509, 522, 523), (503, 502, 515, 516), (511, 510, 523, 524), (521, 520, 533, 534), (522, 521, 534, 535), (515, 514, 527, 528), (523, 522, 535, 536), (516, 515, 528, 529), (524, 523, 536, 537), (517, 516, 529, 530), (525, 524, 537, 538), (518, 517, 530, 531), (526, 525, 538, 539), (519, 518, 531, 532), (70, 526, 539, 84), (520, 519, 532, 533), (538, 537, 550, 551), (531, 530, 543, 544), (539, 538, 551, 552), (532, 531, 544, 545), (84, 539, 552, 98), (533, 532, 545, 546), (534, 533, 546, 547), (535, 534, 547, 548), (528, 527, 540, 541), (536, 535, 548, 549), (529, 528, 541, 542), (537, 536, 549, 550), (530, 529, 542, 543), (548, 547, 560, 561), (541, 540, 553, 554), (549, 548, 561, 562), (542, 541, 554, 555), (550, 549, 562, 563), (543, 542, 555, 556), (551, 550, 563, 564), (544, 543, 556, 557), (552, 551, 564, 565), (545, 544, 557, 558), (98, 552, 565, 112), (546, 545, 558, 559), (547, 546, 559, 560), (557, 556, 569, 570), (565, 564, 577, 578), (558, 557, 570, 571), (407, 838, 852, 421), (559, 558, 571, 572), (560, 559, 572, 573), (561, 560, 573, 574), (554, 553, 566, 567), (562, 561, 574, 575), (555, 554, 567, 568), (563, 562, 575, 576), (556, 555, 568, 569), (564, 563, 576, 577), (574, 573, 586, 587), (567, 566, 579, 580), (575, 574, 587, 588), (568, 567, 580, 581), (576, 575, 588, 589), (569, 568, 581, 582), (577, 576, 589, 590), (570, 569, 582, 583), (578, 577, 590, 591), (571, 570, 583, 584), (126, 578, 591, 140), (572, 571, 584, 585), (573, 572, 585, 586), (591, 590, 603, 604), (584, 583, 596, 597), (140, 591, 604, 154), (585, 584, 597, 598), (586, 585, 598, 599), (587, 586, 599, 600), (580, 579, 592, 593), (588, 587, 600, 601), (581, 580, 593, 594), (589, 588, 601, 602), (582, 581, 594, 595), (590, 589, 602, 603), (583, 582, 595, 596), (601, 600, 613, 614), (594, 593, 606, 607), (602, 601, 614, 615), (595, 594, 607, 608), (603, 602, 615, 616), (596, 595, 608, 609), (604, 603, 616, 617), (597, 596, 609, 610), (154, 604, 617, 168), (598, 597, 610, 611), (599, 598, 611, 612), (600, 599, 612, 613), (593, 592, 605, 606), (168, 617, 630, 182), (611, 610, 623, 624), (612, 611, 624, 625), (613, 612, 625, 626), (606, 605, 618, 619), (614, 613, 626, 627), (607, 606, 619, 620), (615, 614, 627, 628), (608, 607, 620, 621), (616, 615, 628, 629), (609, 608, 621, 622), (617, 616, 629, 630), (610, 609, 622, 623), (620, 619, 632, 633), (628, 627, 640, 641), (621, 620, 633, 634), (629, 628, 641, 642), (622, 621, 634, 635), (630, 629, 642, 643), (623, 622, 635, 636), (182, 630, 643, 196), (624, 623, 636, 637), (625, 624, 637, 638), (626, 625, 638, 639), (619, 618, 631, 632), (627, 626, 639, 640), (637, 636, 649, 650), (638, 637, 650, 651), (639, 638, 651, 652), (632, 631, 644, 645), (640, 639, 652, 653), (633, 632, 645, 646), (641, 640, 653, 654), (634, 633, 646, 647), (642, 641, 654, 655), (635, 634, 647, 648), (643, 642, 655, 656), (636, 635, 648, 649), (196, 643, 656, 210), (654, 653, 666, 667), (647, 646, 659, 660), (655, 654, 667, 668), (648, 647, 660, 661), (656, 655, 668, 669), (649, 648, 661, 662), (210, 656, 669, 224), (650, 649, 662, 663), (651, 650, 663, 664), (652, 651, 664, 665), (645, 644, 657, 658), (653, 652, 665, 666), (646, 645, 658, 659), (664, 663, 676, 677), (665, 664, 677, 678), (658, 657, 670, 671), (666, 665, 678, 679), (659, 658, 671, 672), (667, 666, 679, 680), (660, 659, 672, 673), (668, 667, 680, 681), (661, 660, 673, 674), (669, 668, 681, 682), (662, 661, 674, 675), (224, 669, 682, 239), (663, 662, 675, 676), (673, 672, 685, 686), (681, 680, 693, 694), (674, 673, 686, 687), (682, 681, 694, 695), (675, 674, 687, 688), (239, 682, 695, 253), (676, 675, 688, 689), (677, 676, 689, 690), (678, 677, 690, 691), (671, 670, 683, 684), (679, 678, 691, 692), (672, 671, 684, 685), (680, 679, 692, 693), (690, 689, 702, 703), (691, 690, 703, 704), (684, 683, 696, 697), (692, 691, 704, 705), (685, 684, 697, 698), (693, 692, 705, 706), (686, 685, 698, 699), (694, 693, 706, 707), (687, 686, 699, 700), (695, 694, 707, 708), (688, 687, 700, 701), (253, 695, 708, 267), (689, 688, 701, 702), (707, 706, 719, 720), (700, 699, 712, 713), (708, 707, 720, 721), (701, 700, 713, 714), (267, 708, 721, 281), (702, 701, 714, 715), (703, 702, 715, 716), (704, 703, 716, 717), (697, 696, 709, 710), (705, 704, 717, 718), (698, 697, 710, 711), (706, 705, 718, 719), (699, 698, 711, 712), (717, 716, 729, 730), (710, 709, 722, 723), (718, 717, 730, 731), (711, 710, 723, 724), (719, 718, 731, 732), (712, 711, 724, 725), (720, 719, 732, 733), (713, 712, 725, 726), (721, 720, 733, 734), (714, 713, 726, 727), (281, 721, 734, 295), (715, 714, 727, 728), (716, 715, 728, 729), (734, 733, 746, 747), (727, 726, 739, 740), (295, 734, 747, 309), (728, 727, 740, 741), (729, 728, 741, 742), (730, 729, 742, 743), (723, 722, 735, 736), (731, 730, 743, 744), (724, 723, 736, 737), (732, 731, 744, 745), (725, 724, 737, 738), (733, 732, 745, 746), (726, 725, 738, 739), (736, 735, 748, 749), (744, 743, 756, 757), (737, 736, 749, 750), (745, 744, 757, 758), (738, 737, 750, 751), (746, 745, 758, 759), (739, 738, 751, 752), (747, 746, 759, 760), (740, 739, 752, 753), (309, 747, 760, 323), (741, 740, 753, 754), (742, 741, 754, 755), (743, 742, 755, 756), (753, 752, 765, 766), (323, 760, 773, 337), (754, 753, 766, 767), (755, 754, 767, 768), (756, 755, 768, 769), (749, 748, 761, 762), (757, 756, 769, 770), (750, 749, 762, 763), (758, 757, 770, 771), (751, 750, 763, 764), (759, 758, 771, 772), (752, 751, 764, 765), (760, 759, 772, 773), (770, 769, 782, 783), (763, 762, 775, 776), (771, 770, 783, 784), (764, 763, 776, 777), (772, 771, 784, 785), (765, 764, 777, 778), (773, 772, 785, 786), (766, 765, 778, 779), (337, 773, 786, 351), (767, 766, 779, 780), (768, 767, 780, 781), (769, 768, 781, 782), (762, 761, 774, 775), (351, 786, 799, 365), (780, 779, 792, 793), (781, 780, 793, 794), (782, 781, 794, 795), (775, 774, 787, 788), (783, 782, 795, 796), (776, 775, 788, 789), (784, 783, 796, 797), (777, 776, 789, 790), (785, 784, 797, 798), (778, 777, 790, 791), (786, 785, 798, 799), (779, 778, 791, 792), (789, 788, 801, 802), (797, 796, 809, 810), (790, 789, 802, 803), (798, 797, 810, 811), (791, 790, 803, 804), (799, 798, 811, 812), (792, 791, 804, 805), (365, 799, 812, 379), (793, 792, 805, 806), (794, 793, 806, 807), (795, 794, 807, 808), (788, 787, 800, 801), (796, 795, 808, 809), (806, 805, 818, 819), (807, 806, 819, 820), (808, 807, 820, 821), (801, 800, 813, 814), (809, 808, 821, 822), (802, 801, 814, 815), (810, 809, 822, 823), (803, 802, 815, 816), (811, 810, 823, 824), (804, 803, 816, 817), (812, 811, 824, 825), (805, 804, 817, 818), (379, 812, 825, 393), (823, 822, 835, 836), (816, 815, 828, 829), (824, 823, 836, 837), (817, 816, 829, 830), (825, 824, 837, 838), (818, 817, 830, 831), (393, 825, 838, 407), (819, 818, 831, 832), (820, 819, 832, 833), (821, 820, 833, 834), (814, 813, 826, 827), (822, 821, 834, 835), (815, 814, 827, 828), (833, 832, 846, 847), (834, 833, 847, 848), (827, 826, 840, 841), (835, 834, 848, 849), (828, 827, 841, 842), (836, 835, 849, 850), (829, 828, 842, 843), (837, 836, 850, 851), (830, 829, 843, 844), (838, 837, 851, 852), (831, 830, 844, 845), (112, 565, 578, 126), (832, 831, 845, 846), (851, 850, 863, 864), (844, 843, 856, 857), (852, 851, 864, 865), (845, 844, 857, 858), (846, 845, 858, 859), (847, 846, 859, 860), (848, 847, 860, 861), (841, 840, 853, 854), (849, 848, 861, 862), (842, 841, 854, 855), (850, 849, 862, 863), (843, 842, 855, 856), (449, 839, 462), (462, 839, 475), (475, 839, 488), (488, 839, 501), (501, 839, 514), (514, 839, 527), (527, 839, 540), (540, 839, 553), (553, 839, 566), (566, 839, 579), (579, 839, 592), (592, 839, 605), (605, 839, 618), (618, 839, 631), (631, 839, 644), (644, 839, 657), (657, 839, 670), (670, 839, 683), (683, 839, 696), (696, 839, 709), (709, 839, 722), (722, 839, 735), (735, 839, 748), (748, 839, 761), (761, 839, 774), (774, 839, 787), (787, 839, 800), (800, 839, 813), (813, 839, 826), (826, 839, 840), (840, 839, 853), (853, 839, 449), (861, 860, 456, 457), (854, 853, 449, 450), (862, 861, 457, 458), (855, 854, 450, 451), (863, 862, 458, 459), (856, 855, 451, 452), (864, 863, 459, 460), (857, 856, 452, 453), (865, 864, 460, 461), (858, 857, 453, 454), (435, 865, 461, 0), (859, 858, 454, 455), (860, 859, 455, 456), (0, 461, 474, 14), (421, 852, 865, 435)])
me_sphere.use_remesh_preserve_volume = False
me_sphere.use_remesh_preserve_attributes = False
me_sphere.use_mirror_vertex_groups = False
me_sphere.update()

# ---- objects
ob_oliopspehere = bpy.data.objects.new('oliopspehere', me_sphere)

# ---- transforms, parenting, visibility, modifiers, constraints
ob_oliopspehere.location = (-0.01787, -0.03503, 0.8754)
ob_oliopspehere.rotation_euler = (0.0, -0.0, -4.731)
ob_oliopspehere.lineart.crease_threshold = 0.0

# ---- collection membership
col_collection_1.objects.link(ob_oliopspehere)

# ---- scene / render settings (as saved in the file)
scene.frame_start = 1; scene.frame_end = 250; scene.frame_set(1)
scene.render.engine = 'BLENDER_EEVEE_NEXT'
scene.render.resolution_percentage = 50
scene.render.dither_intensity = 0.0
scene.cycles.use_denoising = False
scene.cycles.samples = 10
scene.cycles.sampling_pattern = 'TABULATED_SOBOL'
scene.cycles.light_sampling_threshold = 0.0
scene.cycles.use_adaptive_sampling = False
scene.cycles.use_light_tree = False
scene.cycles.blur_glossy = 0.0
scene.cycles.pixel_filter_type = 'GAUSSIAN'
scene.cycles.sample_clamp_indirect = 0.0
scene.view_settings.view_transform = 'Standard'
bpy.context.view_layer.update()

# ---- added for rendering (the .blend has no active camera and no usable light): camera, sun
cam_auto = bpy.data.cameras.new('AutoCamera')
cam_auto.lens = 50.0
cam_auto.sensor_width = 36.0
cam_auto.clip_end = 1000.0
ob_auto_camera = bpy.data.objects.new('AutoCamera', cam_auto)
scene.collection.objects.link(ob_auto_camera)
ob_auto_camera.location = (2.31679, -4.40871, 3.72384)
ob_auto_camera.rotation_euler = (1.09748, -7.21219e-08, 0.694738)
scene.camera = ob_auto_camera
light_auto_sun = bpy.data.lights.new('AutoSun', 'SUN')
light_auto_sun.energy = 3.0
light_auto_sun.angle = 0.0523599
ob_auto_sun = bpy.data.objects.new('AutoSun', light_auto_sun)
scene.collection.objects.link(ob_auto_sun)
ob_auto_sun.rotation_euler = (0.872665, 0.174533, 0.523599)
bpy.context.view_layer.update()
